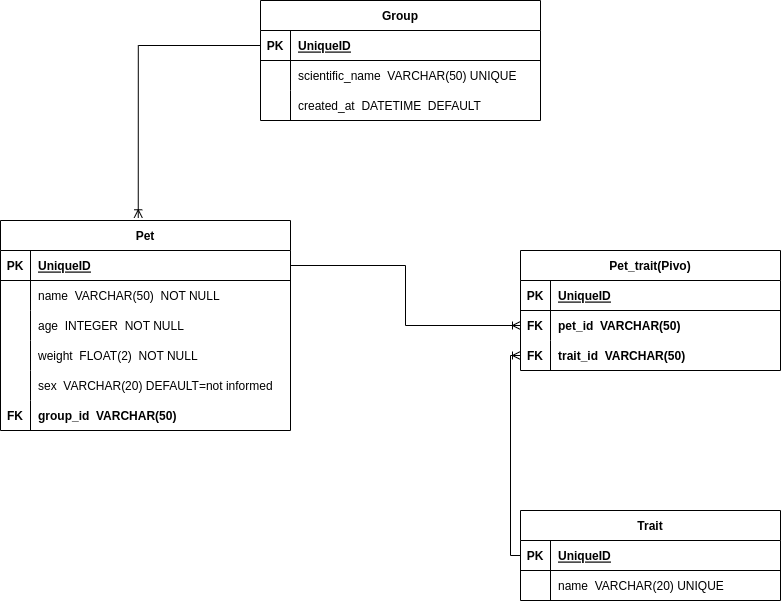

The diagram above was exported from draw.io. Its source (the exported page's mxGraphModel, read from the mxfile embedded in the PNG):
<mxGraphModel dx="944" dy="567" grid="1" gridSize="10" guides="1" tooltips="1" connect="1" arrows="1" fold="1" page="1" pageScale="1" pageWidth="1654" pageHeight="2336" math="0" shadow="0">
  <root>
    <mxCell id="0" />
    <mxCell id="1" parent="0" />
    <mxCell id="3jACSJhIFTX22CluF0IW-11" value="Group" style="shape=table;startSize=30;container=1;collapsible=1;childLayout=tableLayout;fixedRows=1;rowLines=0;fontStyle=1;align=center;resizeLast=1;" parent="1" vertex="1">
      <mxGeometry x="490" y="110" width="280" height="120" as="geometry" />
    </mxCell>
    <mxCell id="3jACSJhIFTX22CluF0IW-12" value="" style="shape=tableRow;horizontal=0;startSize=0;swimlaneHead=0;swimlaneBody=0;fillColor=none;collapsible=0;dropTarget=0;points=[[0,0.5],[1,0.5]];portConstraint=eastwest;top=0;left=0;right=0;bottom=1;" parent="3jACSJhIFTX22CluF0IW-11" vertex="1">
      <mxGeometry y="30" width="280" height="30" as="geometry" />
    </mxCell>
    <mxCell id="3jACSJhIFTX22CluF0IW-13" value="PK" style="shape=partialRectangle;connectable=0;fillColor=none;top=0;left=0;bottom=0;right=0;fontStyle=1;overflow=hidden;" parent="3jACSJhIFTX22CluF0IW-12" vertex="1">
      <mxGeometry width="30" height="30" as="geometry">
        <mxRectangle width="30" height="30" as="alternateBounds" />
      </mxGeometry>
    </mxCell>
    <mxCell id="3jACSJhIFTX22CluF0IW-14" value="UniqueID" style="shape=partialRectangle;connectable=0;fillColor=none;top=0;left=0;bottom=0;right=0;align=left;spacingLeft=6;fontStyle=5;overflow=hidden;" parent="3jACSJhIFTX22CluF0IW-12" vertex="1">
      <mxGeometry x="30" width="250" height="30" as="geometry">
        <mxRectangle width="250" height="30" as="alternateBounds" />
      </mxGeometry>
    </mxCell>
    <mxCell id="3jACSJhIFTX22CluF0IW-15" value="" style="shape=tableRow;horizontal=0;startSize=0;swimlaneHead=0;swimlaneBody=0;fillColor=none;collapsible=0;dropTarget=0;points=[[0,0.5],[1,0.5]];portConstraint=eastwest;top=0;left=0;right=0;bottom=0;" parent="3jACSJhIFTX22CluF0IW-11" vertex="1">
      <mxGeometry y="60" width="280" height="30" as="geometry" />
    </mxCell>
    <mxCell id="3jACSJhIFTX22CluF0IW-16" value="" style="shape=partialRectangle;connectable=0;fillColor=none;top=0;left=0;bottom=0;right=0;editable=1;overflow=hidden;" parent="3jACSJhIFTX22CluF0IW-15" vertex="1">
      <mxGeometry width="30" height="30" as="geometry">
        <mxRectangle width="30" height="30" as="alternateBounds" />
      </mxGeometry>
    </mxCell>
    <mxCell id="3jACSJhIFTX22CluF0IW-17" value="scientific_name  VARCHAR(50) UNIQUE" style="shape=partialRectangle;connectable=0;fillColor=none;top=0;left=0;bottom=0;right=0;align=left;spacingLeft=6;overflow=hidden;" parent="3jACSJhIFTX22CluF0IW-15" vertex="1">
      <mxGeometry x="30" width="250" height="30" as="geometry">
        <mxRectangle width="250" height="30" as="alternateBounds" />
      </mxGeometry>
    </mxCell>
    <mxCell id="3jACSJhIFTX22CluF0IW-18" value="" style="shape=tableRow;horizontal=0;startSize=0;swimlaneHead=0;swimlaneBody=0;fillColor=none;collapsible=0;dropTarget=0;points=[[0,0.5],[1,0.5]];portConstraint=eastwest;top=0;left=0;right=0;bottom=0;" parent="3jACSJhIFTX22CluF0IW-11" vertex="1">
      <mxGeometry y="90" width="280" height="30" as="geometry" />
    </mxCell>
    <mxCell id="3jACSJhIFTX22CluF0IW-19" value="" style="shape=partialRectangle;connectable=0;fillColor=none;top=0;left=0;bottom=0;right=0;editable=1;overflow=hidden;" parent="3jACSJhIFTX22CluF0IW-18" vertex="1">
      <mxGeometry width="30" height="30" as="geometry">
        <mxRectangle width="30" height="30" as="alternateBounds" />
      </mxGeometry>
    </mxCell>
    <mxCell id="3jACSJhIFTX22CluF0IW-20" value="created_at  DATETIME  DEFAULT " style="shape=partialRectangle;connectable=0;fillColor=none;top=0;left=0;bottom=0;right=0;align=left;spacingLeft=6;overflow=hidden;" parent="3jACSJhIFTX22CluF0IW-18" vertex="1">
      <mxGeometry x="30" width="250" height="30" as="geometry">
        <mxRectangle width="250" height="30" as="alternateBounds" />
      </mxGeometry>
    </mxCell>
    <mxCell id="3jACSJhIFTX22CluF0IW-24" value="Pet" style="shape=table;startSize=30;container=1;collapsible=1;childLayout=tableLayout;fixedRows=1;rowLines=0;fontStyle=1;align=center;resizeLast=1;" parent="1" vertex="1">
      <mxGeometry x="230" y="330" width="290" height="210" as="geometry" />
    </mxCell>
    <mxCell id="3jACSJhIFTX22CluF0IW-25" value="" style="shape=tableRow;horizontal=0;startSize=0;swimlaneHead=0;swimlaneBody=0;fillColor=none;collapsible=0;dropTarget=0;points=[[0,0.5],[1,0.5]];portConstraint=eastwest;top=0;left=0;right=0;bottom=1;" parent="3jACSJhIFTX22CluF0IW-24" vertex="1">
      <mxGeometry y="30" width="290" height="30" as="geometry" />
    </mxCell>
    <mxCell id="3jACSJhIFTX22CluF0IW-26" value="PK" style="shape=partialRectangle;connectable=0;fillColor=none;top=0;left=0;bottom=0;right=0;fontStyle=1;overflow=hidden;" parent="3jACSJhIFTX22CluF0IW-25" vertex="1">
      <mxGeometry width="30" height="30" as="geometry">
        <mxRectangle width="30" height="30" as="alternateBounds" />
      </mxGeometry>
    </mxCell>
    <mxCell id="3jACSJhIFTX22CluF0IW-27" value="UniqueID" style="shape=partialRectangle;connectable=0;fillColor=none;top=0;left=0;bottom=0;right=0;align=left;spacingLeft=6;fontStyle=5;overflow=hidden;" parent="3jACSJhIFTX22CluF0IW-25" vertex="1">
      <mxGeometry x="30" width="260" height="30" as="geometry">
        <mxRectangle width="260" height="30" as="alternateBounds" />
      </mxGeometry>
    </mxCell>
    <mxCell id="3jACSJhIFTX22CluF0IW-28" value="" style="shape=tableRow;horizontal=0;startSize=0;swimlaneHead=0;swimlaneBody=0;fillColor=none;collapsible=0;dropTarget=0;points=[[0,0.5],[1,0.5]];portConstraint=eastwest;top=0;left=0;right=0;bottom=0;" parent="3jACSJhIFTX22CluF0IW-24" vertex="1">
      <mxGeometry y="60" width="290" height="30" as="geometry" />
    </mxCell>
    <mxCell id="3jACSJhIFTX22CluF0IW-29" value="" style="shape=partialRectangle;connectable=0;fillColor=none;top=0;left=0;bottom=0;right=0;editable=1;overflow=hidden;" parent="3jACSJhIFTX22CluF0IW-28" vertex="1">
      <mxGeometry width="30" height="30" as="geometry">
        <mxRectangle width="30" height="30" as="alternateBounds" />
      </mxGeometry>
    </mxCell>
    <mxCell id="3jACSJhIFTX22CluF0IW-30" value="name  VARCHAR(50)  NOT NULL" style="shape=partialRectangle;connectable=0;fillColor=none;top=0;left=0;bottom=0;right=0;align=left;spacingLeft=6;overflow=hidden;" parent="3jACSJhIFTX22CluF0IW-28" vertex="1">
      <mxGeometry x="30" width="260" height="30" as="geometry">
        <mxRectangle width="260" height="30" as="alternateBounds" />
      </mxGeometry>
    </mxCell>
    <mxCell id="3jACSJhIFTX22CluF0IW-31" value="" style="shape=tableRow;horizontal=0;startSize=0;swimlaneHead=0;swimlaneBody=0;fillColor=none;collapsible=0;dropTarget=0;points=[[0,0.5],[1,0.5]];portConstraint=eastwest;top=0;left=0;right=0;bottom=0;" parent="3jACSJhIFTX22CluF0IW-24" vertex="1">
      <mxGeometry y="90" width="290" height="30" as="geometry" />
    </mxCell>
    <mxCell id="3jACSJhIFTX22CluF0IW-32" value="" style="shape=partialRectangle;connectable=0;fillColor=none;top=0;left=0;bottom=0;right=0;editable=1;overflow=hidden;" parent="3jACSJhIFTX22CluF0IW-31" vertex="1">
      <mxGeometry width="30" height="30" as="geometry">
        <mxRectangle width="30" height="30" as="alternateBounds" />
      </mxGeometry>
    </mxCell>
    <mxCell id="3jACSJhIFTX22CluF0IW-33" value="age  INTEGER  NOT NULL" style="shape=partialRectangle;connectable=0;fillColor=none;top=0;left=0;bottom=0;right=0;align=left;spacingLeft=6;overflow=hidden;" parent="3jACSJhIFTX22CluF0IW-31" vertex="1">
      <mxGeometry x="30" width="260" height="30" as="geometry">
        <mxRectangle width="260" height="30" as="alternateBounds" />
      </mxGeometry>
    </mxCell>
    <mxCell id="3jACSJhIFTX22CluF0IW-34" value="" style="shape=tableRow;horizontal=0;startSize=0;swimlaneHead=0;swimlaneBody=0;fillColor=none;collapsible=0;dropTarget=0;points=[[0,0.5],[1,0.5]];portConstraint=eastwest;top=0;left=0;right=0;bottom=0;" parent="3jACSJhIFTX22CluF0IW-24" vertex="1">
      <mxGeometry y="120" width="290" height="30" as="geometry" />
    </mxCell>
    <mxCell id="3jACSJhIFTX22CluF0IW-35" value="" style="shape=partialRectangle;connectable=0;fillColor=none;top=0;left=0;bottom=0;right=0;editable=1;overflow=hidden;" parent="3jACSJhIFTX22CluF0IW-34" vertex="1">
      <mxGeometry width="30" height="30" as="geometry">
        <mxRectangle width="30" height="30" as="alternateBounds" />
      </mxGeometry>
    </mxCell>
    <mxCell id="3jACSJhIFTX22CluF0IW-36" value="weight  FLOAT(2)  NOT NULL" style="shape=partialRectangle;connectable=0;fillColor=none;top=0;left=0;bottom=0;right=0;align=left;spacingLeft=6;overflow=hidden;" parent="3jACSJhIFTX22CluF0IW-34" vertex="1">
      <mxGeometry x="30" width="260" height="30" as="geometry">
        <mxRectangle width="260" height="30" as="alternateBounds" />
      </mxGeometry>
    </mxCell>
    <mxCell id="3jACSJhIFTX22CluF0IW-63" style="shape=tableRow;horizontal=0;startSize=0;swimlaneHead=0;swimlaneBody=0;fillColor=none;collapsible=0;dropTarget=0;points=[[0,0.5],[1,0.5]];portConstraint=eastwest;top=0;left=0;right=0;bottom=0;" parent="3jACSJhIFTX22CluF0IW-24" vertex="1">
      <mxGeometry y="150" width="290" height="30" as="geometry" />
    </mxCell>
    <mxCell id="3jACSJhIFTX22CluF0IW-64" style="shape=partialRectangle;connectable=0;fillColor=none;top=0;left=0;bottom=0;right=0;editable=1;overflow=hidden;" parent="3jACSJhIFTX22CluF0IW-63" vertex="1">
      <mxGeometry width="30" height="30" as="geometry">
        <mxRectangle width="30" height="30" as="alternateBounds" />
      </mxGeometry>
    </mxCell>
    <mxCell id="3jACSJhIFTX22CluF0IW-65" value="sex  VARCHAR(20) DEFAULT=not informed" style="shape=partialRectangle;connectable=0;fillColor=none;top=0;left=0;bottom=0;right=0;align=left;spacingLeft=6;overflow=hidden;" parent="3jACSJhIFTX22CluF0IW-63" vertex="1">
      <mxGeometry x="30" width="260" height="30" as="geometry">
        <mxRectangle width="260" height="30" as="alternateBounds" />
      </mxGeometry>
    </mxCell>
    <mxCell id="AsEwH4J7RpwHCnYq_DZX-1" style="shape=tableRow;horizontal=0;startSize=0;swimlaneHead=0;swimlaneBody=0;fillColor=none;collapsible=0;dropTarget=0;points=[[0,0.5],[1,0.5]];portConstraint=eastwest;top=0;left=0;right=0;bottom=0;" vertex="1" parent="3jACSJhIFTX22CluF0IW-24">
      <mxGeometry y="180" width="290" height="30" as="geometry" />
    </mxCell>
    <mxCell id="AsEwH4J7RpwHCnYq_DZX-2" value="FK" style="shape=partialRectangle;connectable=0;fillColor=none;top=0;left=0;bottom=0;right=0;editable=1;overflow=hidden;fontStyle=1" vertex="1" parent="AsEwH4J7RpwHCnYq_DZX-1">
      <mxGeometry width="30" height="30" as="geometry">
        <mxRectangle width="30" height="30" as="alternateBounds" />
      </mxGeometry>
    </mxCell>
    <mxCell id="AsEwH4J7RpwHCnYq_DZX-3" value="group_id  VARCHAR(50)" style="shape=partialRectangle;connectable=0;fillColor=none;top=0;left=0;bottom=0;right=0;align=left;spacingLeft=6;overflow=hidden;fontStyle=1" vertex="1" parent="AsEwH4J7RpwHCnYq_DZX-1">
      <mxGeometry x="30" width="260" height="30" as="geometry">
        <mxRectangle width="260" height="30" as="alternateBounds" />
      </mxGeometry>
    </mxCell>
    <mxCell id="3jACSJhIFTX22CluF0IW-37" value="Pet_trait(Pivo)" style="shape=table;startSize=30;container=1;collapsible=1;childLayout=tableLayout;fixedRows=1;rowLines=0;fontStyle=1;align=center;resizeLast=1;" parent="1" vertex="1">
      <mxGeometry x="750" y="360" width="260" height="120" as="geometry" />
    </mxCell>
    <mxCell id="3jACSJhIFTX22CluF0IW-38" value="" style="shape=tableRow;horizontal=0;startSize=0;swimlaneHead=0;swimlaneBody=0;fillColor=none;collapsible=0;dropTarget=0;points=[[0,0.5],[1,0.5]];portConstraint=eastwest;top=0;left=0;right=0;bottom=1;" parent="3jACSJhIFTX22CluF0IW-37" vertex="1">
      <mxGeometry y="30" width="260" height="30" as="geometry" />
    </mxCell>
    <mxCell id="3jACSJhIFTX22CluF0IW-39" value="PK" style="shape=partialRectangle;connectable=0;fillColor=none;top=0;left=0;bottom=0;right=0;fontStyle=1;overflow=hidden;" parent="3jACSJhIFTX22CluF0IW-38" vertex="1">
      <mxGeometry width="30" height="30" as="geometry">
        <mxRectangle width="30" height="30" as="alternateBounds" />
      </mxGeometry>
    </mxCell>
    <mxCell id="3jACSJhIFTX22CluF0IW-40" value="UniqueID" style="shape=partialRectangle;connectable=0;fillColor=none;top=0;left=0;bottom=0;right=0;align=left;spacingLeft=6;fontStyle=5;overflow=hidden;" parent="3jACSJhIFTX22CluF0IW-38" vertex="1">
      <mxGeometry x="30" width="230" height="30" as="geometry">
        <mxRectangle width="230" height="30" as="alternateBounds" />
      </mxGeometry>
    </mxCell>
    <mxCell id="3jACSJhIFTX22CluF0IW-41" value="" style="shape=tableRow;horizontal=0;startSize=0;swimlaneHead=0;swimlaneBody=0;fillColor=none;collapsible=0;dropTarget=0;points=[[0,0.5],[1,0.5]];portConstraint=eastwest;top=0;left=0;right=0;bottom=0;" parent="3jACSJhIFTX22CluF0IW-37" vertex="1">
      <mxGeometry y="60" width="260" height="30" as="geometry" />
    </mxCell>
    <mxCell id="3jACSJhIFTX22CluF0IW-42" value="FK" style="shape=partialRectangle;connectable=0;fillColor=none;top=0;left=0;bottom=0;right=0;editable=1;overflow=hidden;fontStyle=1" parent="3jACSJhIFTX22CluF0IW-41" vertex="1">
      <mxGeometry width="30" height="30" as="geometry">
        <mxRectangle width="30" height="30" as="alternateBounds" />
      </mxGeometry>
    </mxCell>
    <mxCell id="3jACSJhIFTX22CluF0IW-43" value="pet_id  VARCHAR(50) " style="shape=partialRectangle;connectable=0;fillColor=none;top=0;left=0;bottom=0;right=0;align=left;spacingLeft=6;overflow=hidden;fontStyle=1" parent="3jACSJhIFTX22CluF0IW-41" vertex="1">
      <mxGeometry x="30" width="230" height="30" as="geometry">
        <mxRectangle width="230" height="30" as="alternateBounds" />
      </mxGeometry>
    </mxCell>
    <mxCell id="3jACSJhIFTX22CluF0IW-44" value="" style="shape=tableRow;horizontal=0;startSize=0;swimlaneHead=0;swimlaneBody=0;fillColor=none;collapsible=0;dropTarget=0;points=[[0,0.5],[1,0.5]];portConstraint=eastwest;top=0;left=0;right=0;bottom=0;" parent="3jACSJhIFTX22CluF0IW-37" vertex="1">
      <mxGeometry y="90" width="260" height="30" as="geometry" />
    </mxCell>
    <mxCell id="3jACSJhIFTX22CluF0IW-45" value="FK" style="shape=partialRectangle;connectable=0;fillColor=none;top=0;left=0;bottom=0;right=0;editable=1;overflow=hidden;fontStyle=1" parent="3jACSJhIFTX22CluF0IW-44" vertex="1">
      <mxGeometry width="30" height="30" as="geometry">
        <mxRectangle width="30" height="30" as="alternateBounds" />
      </mxGeometry>
    </mxCell>
    <mxCell id="3jACSJhIFTX22CluF0IW-46" value="trait_id  VARCHAR(50) " style="shape=partialRectangle;connectable=0;fillColor=none;top=0;left=0;bottom=0;right=0;align=left;spacingLeft=6;overflow=hidden;fontStyle=1" parent="3jACSJhIFTX22CluF0IW-44" vertex="1">
      <mxGeometry x="30" width="230" height="30" as="geometry">
        <mxRectangle width="230" height="30" as="alternateBounds" />
      </mxGeometry>
    </mxCell>
    <mxCell id="3jACSJhIFTX22CluF0IW-50" value="Trait" style="shape=table;startSize=30;container=1;collapsible=1;childLayout=tableLayout;fixedRows=1;rowLines=0;fontStyle=1;align=center;resizeLast=1;" parent="1" vertex="1">
      <mxGeometry x="750" y="620" width="260" height="90" as="geometry" />
    </mxCell>
    <mxCell id="3jACSJhIFTX22CluF0IW-51" value="" style="shape=tableRow;horizontal=0;startSize=0;swimlaneHead=0;swimlaneBody=0;fillColor=none;collapsible=0;dropTarget=0;points=[[0,0.5],[1,0.5]];portConstraint=eastwest;top=0;left=0;right=0;bottom=1;" parent="3jACSJhIFTX22CluF0IW-50" vertex="1">
      <mxGeometry y="30" width="260" height="30" as="geometry" />
    </mxCell>
    <mxCell id="3jACSJhIFTX22CluF0IW-52" value="PK" style="shape=partialRectangle;connectable=0;fillColor=none;top=0;left=0;bottom=0;right=0;fontStyle=1;overflow=hidden;" parent="3jACSJhIFTX22CluF0IW-51" vertex="1">
      <mxGeometry width="30" height="30" as="geometry">
        <mxRectangle width="30" height="30" as="alternateBounds" />
      </mxGeometry>
    </mxCell>
    <mxCell id="3jACSJhIFTX22CluF0IW-53" value="UniqueID" style="shape=partialRectangle;connectable=0;fillColor=none;top=0;left=0;bottom=0;right=0;align=left;spacingLeft=6;fontStyle=5;overflow=hidden;" parent="3jACSJhIFTX22CluF0IW-51" vertex="1">
      <mxGeometry x="30" width="230" height="30" as="geometry">
        <mxRectangle width="230" height="30" as="alternateBounds" />
      </mxGeometry>
    </mxCell>
    <mxCell id="3jACSJhIFTX22CluF0IW-54" value="" style="shape=tableRow;horizontal=0;startSize=0;swimlaneHead=0;swimlaneBody=0;fillColor=none;collapsible=0;dropTarget=0;points=[[0,0.5],[1,0.5]];portConstraint=eastwest;top=0;left=0;right=0;bottom=0;" parent="3jACSJhIFTX22CluF0IW-50" vertex="1">
      <mxGeometry y="60" width="260" height="30" as="geometry" />
    </mxCell>
    <mxCell id="3jACSJhIFTX22CluF0IW-55" value="" style="shape=partialRectangle;connectable=0;fillColor=none;top=0;left=0;bottom=0;right=0;editable=1;overflow=hidden;" parent="3jACSJhIFTX22CluF0IW-54" vertex="1">
      <mxGeometry width="30" height="30" as="geometry">
        <mxRectangle width="30" height="30" as="alternateBounds" />
      </mxGeometry>
    </mxCell>
    <mxCell id="3jACSJhIFTX22CluF0IW-56" value="name  VARCHAR(20) UNIQUE" style="shape=partialRectangle;connectable=0;fillColor=none;top=0;left=0;bottom=0;right=0;align=left;spacingLeft=6;overflow=hidden;" parent="3jACSJhIFTX22CluF0IW-54" vertex="1">
      <mxGeometry x="30" width="230" height="30" as="geometry">
        <mxRectangle width="230" height="30" as="alternateBounds" />
      </mxGeometry>
    </mxCell>
    <mxCell id="3jACSJhIFTX22CluF0IW-66" value="" style="edgeStyle=orthogonalEdgeStyle;fontSize=12;html=1;endArrow=ERoneToMany;rounded=0;exitX=0;exitY=0.5;exitDx=0;exitDy=0;entryX=0.475;entryY=-0.013;entryDx=0;entryDy=0;entryPerimeter=0;" parent="1" source="3jACSJhIFTX22CluF0IW-12" target="3jACSJhIFTX22CluF0IW-24" edge="1">
      <mxGeometry width="100" height="100" relative="1" as="geometry">
        <mxPoint x="590" y="360" as="sourcePoint" />
        <mxPoint x="690" y="260" as="targetPoint" />
      </mxGeometry>
    </mxCell>
    <mxCell id="AsEwH4J7RpwHCnYq_DZX-4" value="" style="edgeStyle=orthogonalEdgeStyle;fontSize=12;html=1;endArrow=ERoneToMany;rounded=0;exitX=1;exitY=0.5;exitDx=0;exitDy=0;entryX=0;entryY=0.5;entryDx=0;entryDy=0;" edge="1" parent="1" source="3jACSJhIFTX22CluF0IW-25" target="3jACSJhIFTX22CluF0IW-41">
      <mxGeometry width="100" height="100" relative="1" as="geometry">
        <mxPoint x="691.13" y="400" as="sourcePoint" />
        <mxPoint x="568.88" y="572.27" as="targetPoint" />
      </mxGeometry>
    </mxCell>
    <mxCell id="AsEwH4J7RpwHCnYq_DZX-5" value="" style="edgeStyle=orthogonalEdgeStyle;fontSize=12;html=1;endArrow=ERoneToMany;rounded=0;exitX=0;exitY=0.5;exitDx=0;exitDy=0;entryX=0;entryY=0.5;entryDx=0;entryDy=0;" edge="1" parent="1" source="3jACSJhIFTX22CluF0IW-51" target="3jACSJhIFTX22CluF0IW-44">
      <mxGeometry width="100" height="100" relative="1" as="geometry">
        <mxPoint x="530" y="560" as="sourcePoint" />
        <mxPoint x="760" y="620" as="targetPoint" />
      </mxGeometry>
    </mxCell>
  </root>
</mxGraphModel>